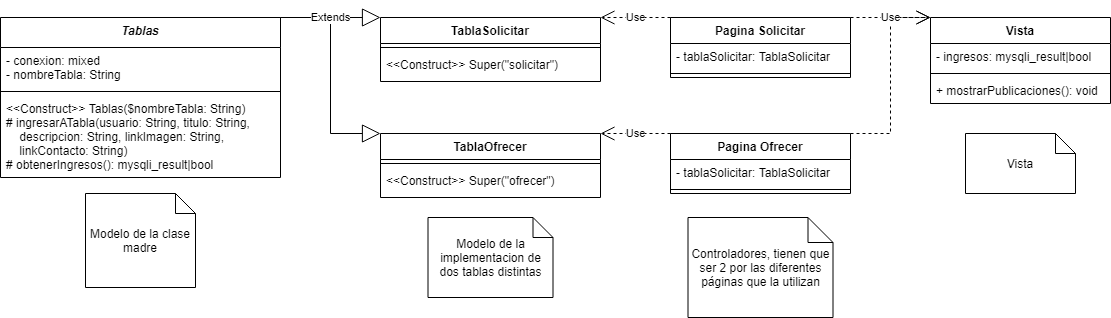

The diagram above was exported from draw.io. Its source (the exported page's mxGraphModel, read from the mxfile embedded in the PNG):
<mxGraphModel dx="1237" dy="548" grid="1" gridSize="10" guides="1" tooltips="1" connect="1" arrows="1" fold="1" page="1" pageScale="1" pageWidth="850" pageHeight="1100" math="0" shadow="0">
  <root>
    <mxCell id="0" />
    <mxCell id="1" parent="0" />
    <mxCell id="exVwyuaEG7AoW90QACmn-1" value="Tablas" style="swimlane;fontStyle=3;align=center;verticalAlign=top;childLayout=stackLayout;horizontal=1;startSize=30;horizontalStack=0;resizeParent=1;resizeParentMax=0;resizeLast=0;collapsible=1;marginBottom=0;" vertex="1" parent="1">
      <mxGeometry x="70" y="120" width="280" height="160" as="geometry" />
    </mxCell>
    <mxCell id="exVwyuaEG7AoW90QACmn-2" value="- conexion: mixed&#10;- nombreTabla: String" style="text;strokeColor=none;fillColor=none;align=left;verticalAlign=top;spacingLeft=4;spacingRight=4;overflow=hidden;rotatable=0;points=[[0,0.5],[1,0.5]];portConstraint=eastwest;" vertex="1" parent="exVwyuaEG7AoW90QACmn-1">
      <mxGeometry y="30" width="280" height="40" as="geometry" />
    </mxCell>
    <mxCell id="exVwyuaEG7AoW90QACmn-3" value="" style="line;strokeWidth=1;fillColor=none;align=left;verticalAlign=middle;spacingTop=-1;spacingLeft=3;spacingRight=3;rotatable=0;labelPosition=right;points=[];portConstraint=eastwest;" vertex="1" parent="exVwyuaEG7AoW90QACmn-1">
      <mxGeometry y="70" width="280" height="8" as="geometry" />
    </mxCell>
    <mxCell id="exVwyuaEG7AoW90QACmn-4" value="&lt;&lt;Construct&gt;&gt; Tablas($nombreTabla: String)&#10;# ingresarATabla(usuario: String, titulo: String, &#10;    descripcion: String, linkImagen: String, &#10;    linkContacto: String)&#10;# obtenerIngresos(): mysqli_result|bool" style="text;strokeColor=none;fillColor=none;align=left;verticalAlign=top;spacingLeft=4;spacingRight=4;overflow=hidden;rotatable=0;points=[[0,0.5],[1,0.5]];portConstraint=eastwest;" vertex="1" parent="exVwyuaEG7AoW90QACmn-1">
      <mxGeometry y="78" width="280" height="82" as="geometry" />
    </mxCell>
    <mxCell id="exVwyuaEG7AoW90QACmn-5" value="TablaSolicitar" style="swimlane;fontStyle=1;align=center;verticalAlign=top;childLayout=stackLayout;horizontal=1;startSize=26;horizontalStack=0;resizeParent=1;resizeParentMax=0;resizeLast=0;collapsible=1;marginBottom=0;" vertex="1" parent="1">
      <mxGeometry x="450" y="120" width="220" height="64" as="geometry" />
    </mxCell>
    <mxCell id="exVwyuaEG7AoW90QACmn-7" value="" style="line;strokeWidth=1;fillColor=none;align=left;verticalAlign=middle;spacingTop=-1;spacingLeft=3;spacingRight=3;rotatable=0;labelPosition=right;points=[];portConstraint=eastwest;" vertex="1" parent="exVwyuaEG7AoW90QACmn-5">
      <mxGeometry y="26" width="220" height="8" as="geometry" />
    </mxCell>
    <mxCell id="exVwyuaEG7AoW90QACmn-8" value="&lt;&lt;Construct&gt;&gt; Super(&quot;solicitar&quot;)" style="text;strokeColor=none;fillColor=none;align=left;verticalAlign=top;spacingLeft=4;spacingRight=4;overflow=hidden;rotatable=0;points=[[0,0.5],[1,0.5]];portConstraint=eastwest;" vertex="1" parent="exVwyuaEG7AoW90QACmn-5">
      <mxGeometry y="34" width="220" height="30" as="geometry" />
    </mxCell>
    <mxCell id="exVwyuaEG7AoW90QACmn-9" value="TablaOfrecer" style="swimlane;fontStyle=1;align=center;verticalAlign=top;childLayout=stackLayout;horizontal=1;startSize=26;horizontalStack=0;resizeParent=1;resizeParentMax=0;resizeLast=0;collapsible=1;marginBottom=0;" vertex="1" parent="1">
      <mxGeometry x="450" y="236" width="220" height="64" as="geometry" />
    </mxCell>
    <mxCell id="exVwyuaEG7AoW90QACmn-10" value="" style="line;strokeWidth=1;fillColor=none;align=left;verticalAlign=middle;spacingTop=-1;spacingLeft=3;spacingRight=3;rotatable=0;labelPosition=right;points=[];portConstraint=eastwest;" vertex="1" parent="exVwyuaEG7AoW90QACmn-9">
      <mxGeometry y="26" width="220" height="8" as="geometry" />
    </mxCell>
    <mxCell id="exVwyuaEG7AoW90QACmn-11" value="&lt;&lt;Construct&gt;&gt; Super(&quot;ofrecer&quot;)" style="text;strokeColor=none;fillColor=none;align=left;verticalAlign=top;spacingLeft=4;spacingRight=4;overflow=hidden;rotatable=0;points=[[0,0.5],[1,0.5]];portConstraint=eastwest;" vertex="1" parent="exVwyuaEG7AoW90QACmn-9">
      <mxGeometry y="34" width="220" height="30" as="geometry" />
    </mxCell>
    <mxCell id="exVwyuaEG7AoW90QACmn-12" value="" style="endArrow=block;endSize=16;endFill=0;html=1;rounded=0;exitX=1;exitY=0;exitDx=0;exitDy=0;entryX=0;entryY=0;entryDx=0;entryDy=0;" edge="1" parent="1" source="exVwyuaEG7AoW90QACmn-1" target="exVwyuaEG7AoW90QACmn-5">
      <mxGeometry width="160" relative="1" as="geometry">
        <mxPoint x="460" y="340" as="sourcePoint" />
        <mxPoint x="620" y="340" as="targetPoint" />
      </mxGeometry>
    </mxCell>
    <mxCell id="exVwyuaEG7AoW90QACmn-13" value="Extends" style="endArrow=block;endSize=16;endFill=0;html=1;rounded=0;exitX=1;exitY=0;exitDx=0;exitDy=0;entryX=0;entryY=0;entryDx=0;entryDy=0;" edge="1" parent="1" source="exVwyuaEG7AoW90QACmn-1" target="exVwyuaEG7AoW90QACmn-9">
      <mxGeometry x="-0.537" width="160" relative="1" as="geometry">
        <mxPoint x="380" y="390" as="sourcePoint" />
        <mxPoint x="540" y="390" as="targetPoint" />
        <Array as="points">
          <mxPoint x="400" y="120" />
          <mxPoint x="400" y="236" />
        </Array>
        <mxPoint as="offset" />
      </mxGeometry>
    </mxCell>
    <mxCell id="exVwyuaEG7AoW90QACmn-14" value="Pagina Solicitar" style="swimlane;fontStyle=1;align=center;verticalAlign=top;childLayout=stackLayout;horizontal=1;startSize=26;horizontalStack=0;resizeParent=1;resizeParentMax=0;resizeLast=0;collapsible=1;marginBottom=0;" vertex="1" parent="1">
      <mxGeometry x="740" y="120" width="180" height="60" as="geometry" />
    </mxCell>
    <mxCell id="exVwyuaEG7AoW90QACmn-15" value="- tablaSolicitar: TablaSolicitar" style="text;strokeColor=none;fillColor=none;align=left;verticalAlign=top;spacingLeft=4;spacingRight=4;overflow=hidden;rotatable=0;points=[[0,0.5],[1,0.5]];portConstraint=eastwest;" vertex="1" parent="exVwyuaEG7AoW90QACmn-14">
      <mxGeometry y="26" width="180" height="26" as="geometry" />
    </mxCell>
    <mxCell id="exVwyuaEG7AoW90QACmn-16" value="" style="line;strokeWidth=1;fillColor=none;align=left;verticalAlign=middle;spacingTop=-1;spacingLeft=3;spacingRight=3;rotatable=0;labelPosition=right;points=[];portConstraint=eastwest;" vertex="1" parent="exVwyuaEG7AoW90QACmn-14">
      <mxGeometry y="52" width="180" height="8" as="geometry" />
    </mxCell>
    <mxCell id="exVwyuaEG7AoW90QACmn-18" value="Pagina Ofrecer" style="swimlane;fontStyle=1;align=center;verticalAlign=top;childLayout=stackLayout;horizontal=1;startSize=26;horizontalStack=0;resizeParent=1;resizeParentMax=0;resizeLast=0;collapsible=1;marginBottom=0;" vertex="1" parent="1">
      <mxGeometry x="740" y="236" width="180" height="60" as="geometry" />
    </mxCell>
    <mxCell id="exVwyuaEG7AoW90QACmn-19" value="- tablaSolicitar: TablaSolicitar" style="text;strokeColor=none;fillColor=none;align=left;verticalAlign=top;spacingLeft=4;spacingRight=4;overflow=hidden;rotatable=0;points=[[0,0.5],[1,0.5]];portConstraint=eastwest;" vertex="1" parent="exVwyuaEG7AoW90QACmn-18">
      <mxGeometry y="26" width="180" height="26" as="geometry" />
    </mxCell>
    <mxCell id="exVwyuaEG7AoW90QACmn-20" value="" style="line;strokeWidth=1;fillColor=none;align=left;verticalAlign=middle;spacingTop=-1;spacingLeft=3;spacingRight=3;rotatable=0;labelPosition=right;points=[];portConstraint=eastwest;" vertex="1" parent="exVwyuaEG7AoW90QACmn-18">
      <mxGeometry y="52" width="180" height="8" as="geometry" />
    </mxCell>
    <mxCell id="exVwyuaEG7AoW90QACmn-23" value="Vista" style="swimlane;fontStyle=1;align=center;verticalAlign=top;childLayout=stackLayout;horizontal=1;startSize=26;horizontalStack=0;resizeParent=1;resizeParentMax=0;resizeLast=0;collapsible=1;marginBottom=0;" vertex="1" parent="1">
      <mxGeometry x="1000" y="120" width="180" height="86" as="geometry" />
    </mxCell>
    <mxCell id="exVwyuaEG7AoW90QACmn-24" value="- ingresos: mysqli_result|bool" style="text;strokeColor=none;fillColor=none;align=left;verticalAlign=top;spacingLeft=4;spacingRight=4;overflow=hidden;rotatable=0;points=[[0,0.5],[1,0.5]];portConstraint=eastwest;" vertex="1" parent="exVwyuaEG7AoW90QACmn-23">
      <mxGeometry y="26" width="180" height="26" as="geometry" />
    </mxCell>
    <mxCell id="exVwyuaEG7AoW90QACmn-25" value="" style="line;strokeWidth=1;fillColor=none;align=left;verticalAlign=middle;spacingTop=-1;spacingLeft=3;spacingRight=3;rotatable=0;labelPosition=right;points=[];portConstraint=eastwest;" vertex="1" parent="exVwyuaEG7AoW90QACmn-23">
      <mxGeometry y="52" width="180" height="8" as="geometry" />
    </mxCell>
    <mxCell id="exVwyuaEG7AoW90QACmn-26" value="+ mostrarPublicaciones(): void" style="text;strokeColor=none;fillColor=none;align=left;verticalAlign=top;spacingLeft=4;spacingRight=4;overflow=hidden;rotatable=0;points=[[0,0.5],[1,0.5]];portConstraint=eastwest;" vertex="1" parent="exVwyuaEG7AoW90QACmn-23">
      <mxGeometry y="60" width="180" height="26" as="geometry" />
    </mxCell>
    <mxCell id="exVwyuaEG7AoW90QACmn-27" value="Use" style="endArrow=open;endSize=12;dashed=1;html=1;rounded=0;exitX=0;exitY=0;exitDx=0;exitDy=0;entryX=1;entryY=0;entryDx=0;entryDy=0;" edge="1" parent="1" source="exVwyuaEG7AoW90QACmn-18" target="exVwyuaEG7AoW90QACmn-9">
      <mxGeometry width="160" relative="1" as="geometry">
        <mxPoint x="720" y="350" as="sourcePoint" />
        <mxPoint x="880" y="350" as="targetPoint" />
      </mxGeometry>
    </mxCell>
    <mxCell id="exVwyuaEG7AoW90QACmn-28" value="Use" style="endArrow=open;endSize=12;dashed=1;html=1;rounded=0;exitX=0;exitY=0;exitDx=0;exitDy=0;entryX=1;entryY=0;entryDx=0;entryDy=0;" edge="1" parent="1" source="exVwyuaEG7AoW90QACmn-14" target="exVwyuaEG7AoW90QACmn-5">
      <mxGeometry width="160" relative="1" as="geometry">
        <mxPoint x="710" y="50" as="sourcePoint" />
        <mxPoint x="870" y="50" as="targetPoint" />
      </mxGeometry>
    </mxCell>
    <mxCell id="exVwyuaEG7AoW90QACmn-29" value="" style="endArrow=open;endSize=12;dashed=1;html=1;rounded=0;exitX=1;exitY=0;exitDx=0;exitDy=0;entryX=0;entryY=0;entryDx=0;entryDy=0;" edge="1" parent="1" source="exVwyuaEG7AoW90QACmn-14" target="exVwyuaEG7AoW90QACmn-23">
      <mxGeometry width="160" relative="1" as="geometry">
        <mxPoint x="1030" y="240" as="sourcePoint" />
        <mxPoint x="1190" y="240" as="targetPoint" />
      </mxGeometry>
    </mxCell>
    <mxCell id="exVwyuaEG7AoW90QACmn-30" value="Use" style="endArrow=open;endSize=12;dashed=1;html=1;rounded=0;exitX=1;exitY=0;exitDx=0;exitDy=0;entryX=0;entryY=0;entryDx=0;entryDy=0;" edge="1" parent="1" source="exVwyuaEG7AoW90QACmn-18" target="exVwyuaEG7AoW90QACmn-23">
      <mxGeometry x="0.5918" width="160" relative="1" as="geometry">
        <mxPoint x="1060" y="270" as="sourcePoint" />
        <mxPoint x="1220" y="270" as="targetPoint" />
        <Array as="points">
          <mxPoint x="960" y="236" />
          <mxPoint x="960" y="120" />
        </Array>
        <mxPoint as="offset" />
      </mxGeometry>
    </mxCell>
    <mxCell id="exVwyuaEG7AoW90QACmn-31" value="Controladores, tienen que ser 2 por las diferentes páginas que la utilizan" style="shape=note;size=25;whiteSpace=wrap;html=1;" vertex="1" parent="1">
      <mxGeometry x="757.5" y="320" width="145" height="100" as="geometry" />
    </mxCell>
    <mxCell id="exVwyuaEG7AoW90QACmn-32" value="Modelo de la clase madre" style="shape=note;size=20;whiteSpace=wrap;html=1;" vertex="1" parent="1">
      <mxGeometry x="155" y="296" width="110" height="94" as="geometry" />
    </mxCell>
    <mxCell id="exVwyuaEG7AoW90QACmn-34" value="Vista" style="shape=note;size=20;whiteSpace=wrap;html=1;" vertex="1" parent="1">
      <mxGeometry x="1035" y="236" width="110" height="60" as="geometry" />
    </mxCell>
    <mxCell id="exVwyuaEG7AoW90QACmn-35" value="Modelo de la implementacion de dos tablas distintas" style="shape=note;size=20;whiteSpace=wrap;html=1;" vertex="1" parent="1">
      <mxGeometry x="497.5" y="320" width="125" height="80" as="geometry" />
    </mxCell>
  </root>
</mxGraphModel>